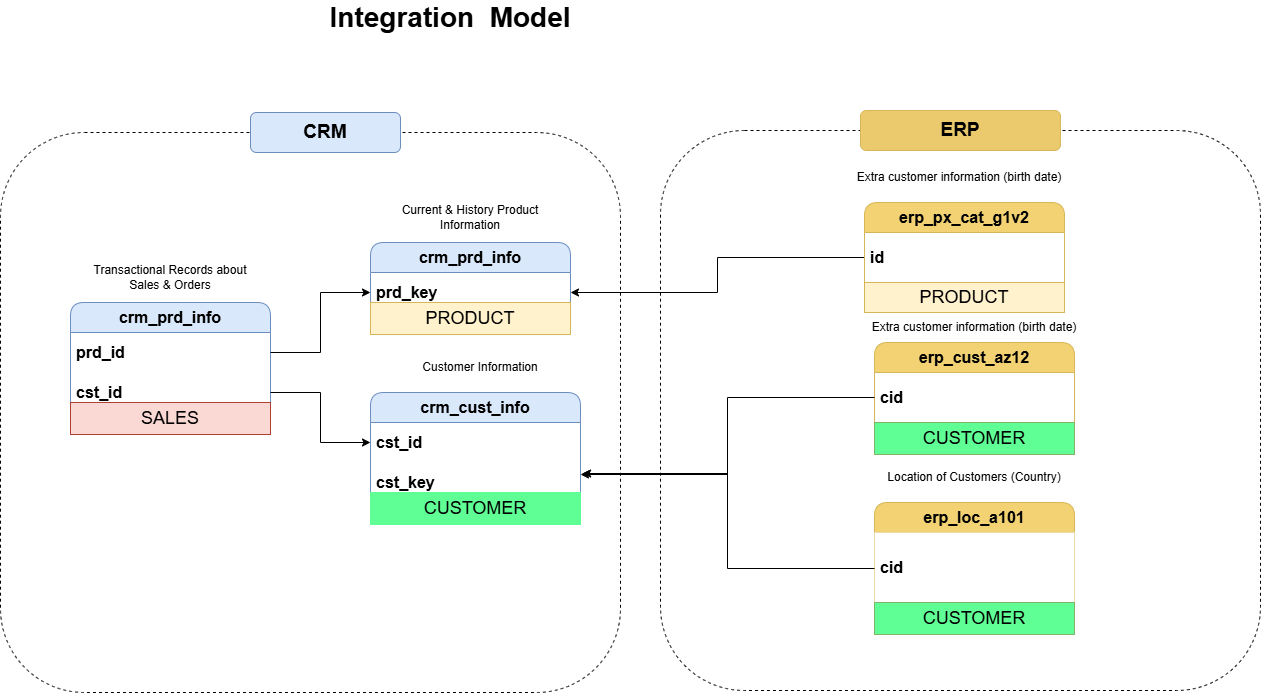

The diagram above was exported from draw.io. Its source (the exported page's mxGraphModel, read from the mxfile embedded in the PNG):
<mxGraphModel dx="1730" dy="508" grid="1" gridSize="10" guides="1" tooltips="1" connect="1" arrows="1" fold="1" page="1" pageScale="1" pageWidth="850" pageHeight="1100" math="0" shadow="0">
  <root>
    <mxCell id="0" />
    <mxCell id="1" parent="0" />
    <mxCell id="6tJTRUZtEhRQHh6udr9p-34" value="" style="rounded=1;whiteSpace=wrap;html=1;fillColor=none;dashed=1;" parent="1" vertex="1">
      <mxGeometry x="340" y="158" width="600" height="560" as="geometry" />
    </mxCell>
    <mxCell id="6tJTRUZtEhRQHh6udr9p-1" value="crm_cust_info" style="swimlane;fontStyle=1;childLayout=stackLayout;horizontal=1;startSize=30;horizontalStack=0;resizeParent=1;resizeParentMax=0;resizeLast=0;collapsible=1;marginBottom=0;whiteSpace=wrap;html=1;fillColor=#dae8fc;strokeColor=#6c8ebf;rounded=1;fontSize=16;" parent="1" vertex="1">
      <mxGeometry x="50" y="420" width="210" height="110" as="geometry" />
    </mxCell>
    <mxCell id="6tJTRUZtEhRQHh6udr9p-2" value="cst_id" style="text;strokeColor=none;fillColor=none;align=left;verticalAlign=middle;spacingLeft=4;spacingRight=4;overflow=hidden;points=[[0,0.5],[1,0.5]];portConstraint=eastwest;rotatable=0;whiteSpace=wrap;html=1;fontSize=16;fontStyle=1" parent="6tJTRUZtEhRQHh6udr9p-1" vertex="1">
      <mxGeometry y="30" width="210" height="40" as="geometry" />
    </mxCell>
    <mxCell id="6tJTRUZtEhRQHh6udr9p-22" value="cst_key" style="text;strokeColor=none;fillColor=none;align=left;verticalAlign=middle;spacingLeft=4;spacingRight=4;overflow=hidden;points=[[0,0.5],[1,0.5]];portConstraint=eastwest;rotatable=0;whiteSpace=wrap;html=1;fontSize=16;fontStyle=1" parent="6tJTRUZtEhRQHh6udr9p-1" vertex="1">
      <mxGeometry y="70" width="210" height="40" as="geometry" />
    </mxCell>
    <mxCell id="6tJTRUZtEhRQHh6udr9p-5" value="&lt;b&gt;&lt;font style=&quot;font-size: 28px;&quot;&gt;Integration&amp;nbsp; Model&lt;/font&gt;&lt;/b&gt;" style="text;html=1;align=center;verticalAlign=middle;whiteSpace=wrap;rounded=0;" parent="1" vertex="1">
      <mxGeometry x="-30" y="30" width="320" height="30" as="geometry" />
    </mxCell>
    <mxCell id="6tJTRUZtEhRQHh6udr9p-6" value="Customer Information" style="text;html=1;align=center;verticalAlign=middle;whiteSpace=wrap;rounded=0;" parent="1" vertex="1">
      <mxGeometry x="100" y="380" width="120" height="30" as="geometry" />
    </mxCell>
    <mxCell id="6tJTRUZtEhRQHh6udr9p-7" value="crm_prd_info" style="swimlane;fontStyle=1;childLayout=stackLayout;horizontal=1;startSize=30;horizontalStack=0;resizeParent=1;resizeParentMax=0;resizeLast=0;collapsible=1;marginBottom=0;whiteSpace=wrap;html=1;fillColor=#dae8fc;strokeColor=#6c8ebf;rounded=1;fontSize=16;" parent="1" vertex="1">
      <mxGeometry x="50" y="270" width="200" height="70" as="geometry" />
    </mxCell>
    <mxCell id="6tJTRUZtEhRQHh6udr9p-8" value="prd_key" style="text;strokeColor=none;fillColor=none;align=left;verticalAlign=middle;spacingLeft=4;spacingRight=4;overflow=hidden;points=[[0,0.5],[1,0.5]];portConstraint=eastwest;rotatable=0;whiteSpace=wrap;html=1;fontSize=16;fontStyle=1" parent="6tJTRUZtEhRQHh6udr9p-7" vertex="1">
      <mxGeometry y="30" width="200" height="40" as="geometry" />
    </mxCell>
    <mxCell id="6tJTRUZtEhRQHh6udr9p-11" value="Current &amp;amp; History Product Information" style="text;html=1;align=center;verticalAlign=middle;whiteSpace=wrap;rounded=0;" parent="1" vertex="1">
      <mxGeometry x="60" y="230" width="180" height="30" as="geometry" />
    </mxCell>
    <mxCell id="6tJTRUZtEhRQHh6udr9p-12" value="Transactional Records about Sales &amp;amp; Orders" style="text;html=1;align=center;verticalAlign=middle;whiteSpace=wrap;rounded=0;" parent="1" vertex="1">
      <mxGeometry x="-240" y="290" width="180" height="30" as="geometry" />
    </mxCell>
    <mxCell id="6tJTRUZtEhRQHh6udr9p-13" value="crm_prd_info" style="swimlane;fontStyle=1;childLayout=stackLayout;horizontal=1;startSize=30;horizontalStack=0;resizeParent=1;resizeParentMax=0;resizeLast=0;collapsible=1;marginBottom=0;whiteSpace=wrap;html=1;fillColor=#dae8fc;strokeColor=#6c8ebf;rounded=1;fontSize=16;" parent="1" vertex="1">
      <mxGeometry x="-250" y="330" width="200" height="110" as="geometry" />
    </mxCell>
    <mxCell id="6tJTRUZtEhRQHh6udr9p-14" value="prd_id" style="text;strokeColor=none;fillColor=none;align=left;verticalAlign=middle;spacingLeft=4;spacingRight=4;overflow=hidden;points=[[0,0.5],[1,0.5]];portConstraint=eastwest;rotatable=0;whiteSpace=wrap;html=1;fontSize=16;fontStyle=1" parent="6tJTRUZtEhRQHh6udr9p-13" vertex="1">
      <mxGeometry y="30" width="200" height="40" as="geometry" />
    </mxCell>
    <mxCell id="6tJTRUZtEhRQHh6udr9p-16" value="cst_id" style="text;strokeColor=none;fillColor=none;align=left;verticalAlign=middle;spacingLeft=4;spacingRight=4;overflow=hidden;points=[[0,0.5],[1,0.5]];portConstraint=eastwest;rotatable=0;whiteSpace=wrap;html=1;fontSize=16;fontStyle=1" parent="6tJTRUZtEhRQHh6udr9p-13" vertex="1">
      <mxGeometry y="70" width="200" height="40" as="geometry" />
    </mxCell>
    <mxCell id="6tJTRUZtEhRQHh6udr9p-17" style="edgeStyle=orthogonalEdgeStyle;rounded=0;orthogonalLoop=1;jettySize=auto;html=1;entryX=0;entryY=0.5;entryDx=0;entryDy=0;" parent="1" source="6tJTRUZtEhRQHh6udr9p-16" target="6tJTRUZtEhRQHh6udr9p-2" edge="1">
      <mxGeometry relative="1" as="geometry" />
    </mxCell>
    <mxCell id="6tJTRUZtEhRQHh6udr9p-18" style="edgeStyle=orthogonalEdgeStyle;rounded=0;orthogonalLoop=1;jettySize=auto;html=1;entryX=0;entryY=0.5;entryDx=0;entryDy=0;" parent="1" source="6tJTRUZtEhRQHh6udr9p-14" target="6tJTRUZtEhRQHh6udr9p-8" edge="1">
      <mxGeometry relative="1" as="geometry" />
    </mxCell>
    <mxCell id="6tJTRUZtEhRQHh6udr9p-19" value="erp_cust_az12" style="swimlane;fontStyle=1;childLayout=stackLayout;horizontal=1;startSize=30;horizontalStack=0;resizeParent=1;resizeParentMax=0;resizeLast=0;collapsible=1;marginBottom=0;whiteSpace=wrap;html=1;fillColor=light-dark(#f2d273, #281d00);strokeColor=#d6b656;rounded=1;fontSize=16;swimlaneFillColor=default;" parent="1" vertex="1">
      <mxGeometry x="554" y="370" width="200" height="112" as="geometry" />
    </mxCell>
    <mxCell id="6tJTRUZtEhRQHh6udr9p-20" value="cid" style="text;fillColor=none;align=left;verticalAlign=middle;spacingLeft=4;spacingRight=4;overflow=hidden;points=[[0,0.5],[1,0.5]];portConstraint=eastwest;rotatable=0;whiteSpace=wrap;html=1;fontSize=16;fontStyle=1;gradientColor=none;" parent="6tJTRUZtEhRQHh6udr9p-19" vertex="1">
      <mxGeometry y="30" width="200" height="50" as="geometry" />
    </mxCell>
    <mxCell id="Nx15KwHhYGKmCZIvgVIx-5" value="&lt;font style=&quot;font-size: 18px;&quot;&gt;CUSTOMER&lt;/font&gt;" style="text;html=1;strokeColor=#82b366;fillColor=#60FF95;align=center;verticalAlign=middle;whiteSpace=wrap;overflow=hidden;" parent="6tJTRUZtEhRQHh6udr9p-19" vertex="1">
      <mxGeometry y="80" width="200" height="32" as="geometry" />
    </mxCell>
    <mxCell id="6tJTRUZtEhRQHh6udr9p-21" value="Extra customer information (birth date)" style="text;html=1;align=center;verticalAlign=middle;whiteSpace=wrap;rounded=0;" parent="1" vertex="1">
      <mxGeometry x="539" y="340" width="230" height="30" as="geometry" />
    </mxCell>
    <mxCell id="6tJTRUZtEhRQHh6udr9p-23" style="edgeStyle=orthogonalEdgeStyle;rounded=0;orthogonalLoop=1;jettySize=auto;html=1;entryX=1;entryY=0.3;entryDx=0;entryDy=0;entryPerimeter=0;" parent="1" source="6tJTRUZtEhRQHh6udr9p-20" target="6tJTRUZtEhRQHh6udr9p-22" edge="1">
      <mxGeometry relative="1" as="geometry" />
    </mxCell>
    <mxCell id="6tJTRUZtEhRQHh6udr9p-24" value="erp_loc_a101" style="swimlane;fontStyle=1;childLayout=stackLayout;horizontal=1;startSize=30;horizontalStack=0;resizeParent=1;resizeParentMax=0;resizeLast=0;collapsible=1;marginBottom=0;whiteSpace=wrap;html=1;fillColor=light-dark(#f2d273, #281d00);strokeColor=#d6b656;rounded=1;fontSize=16;swimlaneFillColor=default;" parent="1" vertex="1">
      <mxGeometry x="554" y="530" width="200" height="132" as="geometry" />
    </mxCell>
    <mxCell id="6tJTRUZtEhRQHh6udr9p-25" value="cid" style="text;strokeColor=none;fillColor=default;align=left;verticalAlign=middle;spacingLeft=4;spacingRight=4;overflow=hidden;points=[[0,0.5],[1,0.5]];portConstraint=eastwest;rotatable=0;whiteSpace=wrap;html=1;fontSize=16;fontStyle=1;gradientColor=none;" parent="6tJTRUZtEhRQHh6udr9p-24" vertex="1">
      <mxGeometry y="30" width="200" height="70" as="geometry" />
    </mxCell>
    <mxCell id="Nx15KwHhYGKmCZIvgVIx-6" value="&lt;font style=&quot;font-size: 18px;&quot;&gt;CUSTOMER&lt;/font&gt;" style="text;html=1;strokeColor=#82b366;fillColor=#60FF95;align=center;verticalAlign=middle;whiteSpace=wrap;overflow=hidden;" parent="6tJTRUZtEhRQHh6udr9p-24" vertex="1">
      <mxGeometry y="100" width="200" height="32" as="geometry" />
    </mxCell>
    <mxCell id="6tJTRUZtEhRQHh6udr9p-26" value="Location of Customers (Country)" style="text;html=1;align=center;verticalAlign=middle;whiteSpace=wrap;rounded=0;" parent="1" vertex="1">
      <mxGeometry x="554" y="490" width="200" height="30" as="geometry" />
    </mxCell>
    <mxCell id="6tJTRUZtEhRQHh6udr9p-27" style="edgeStyle=orthogonalEdgeStyle;rounded=0;orthogonalLoop=1;jettySize=auto;html=1;entryX=1.01;entryY=0.275;entryDx=0;entryDy=0;entryPerimeter=0;" parent="1" source="6tJTRUZtEhRQHh6udr9p-24" target="6tJTRUZtEhRQHh6udr9p-22" edge="1">
      <mxGeometry relative="1" as="geometry" />
    </mxCell>
    <mxCell id="6tJTRUZtEhRQHh6udr9p-31" style="edgeStyle=orthogonalEdgeStyle;rounded=0;orthogonalLoop=1;jettySize=auto;html=1;entryX=1;entryY=0.5;entryDx=0;entryDy=0;" parent="1" source="6tJTRUZtEhRQHh6udr9p-28" target="6tJTRUZtEhRQHh6udr9p-8" edge="1">
      <mxGeometry relative="1" as="geometry" />
    </mxCell>
    <mxCell id="6tJTRUZtEhRQHh6udr9p-28" value="erp_px_cat_g1v2" style="swimlane;fontStyle=1;childLayout=stackLayout;horizontal=1;startSize=30;horizontalStack=0;resizeParent=1;resizeParentMax=0;resizeLast=0;collapsible=1;marginBottom=0;whiteSpace=wrap;html=1;fillColor=light-dark(#f2d273, #281d00);strokeColor=#d6b656;rounded=1;fontSize=16;swimlaneFillColor=default;" parent="1" vertex="1">
      <mxGeometry x="544" y="230" width="200" height="110" as="geometry" />
    </mxCell>
    <mxCell id="6tJTRUZtEhRQHh6udr9p-29" value="id" style="text;strokeColor=none;fillColor=none;align=left;verticalAlign=middle;spacingLeft=4;spacingRight=4;overflow=hidden;points=[[0,0.5],[1,0.5]];portConstraint=eastwest;rotatable=0;whiteSpace=wrap;html=1;fontSize=16;fontStyle=1" parent="6tJTRUZtEhRQHh6udr9p-28" vertex="1">
      <mxGeometry y="30" width="200" height="50" as="geometry" />
    </mxCell>
    <mxCell id="Nx15KwHhYGKmCZIvgVIx-3" value="&lt;font style=&quot;font-size: 18px;&quot;&gt;PRODUCT&lt;/font&gt;" style="text;html=1;strokeColor=#d6b656;fillColor=#fff2cc;align=center;verticalAlign=middle;whiteSpace=wrap;overflow=hidden;" parent="6tJTRUZtEhRQHh6udr9p-28" vertex="1">
      <mxGeometry y="80" width="200" height="30" as="geometry" />
    </mxCell>
    <mxCell id="6tJTRUZtEhRQHh6udr9p-30" value="Extra customer information (birth date)" style="text;html=1;align=center;verticalAlign=middle;whiteSpace=wrap;rounded=0;" parent="1" vertex="1">
      <mxGeometry x="524" y="190" width="230" height="30" as="geometry" />
    </mxCell>
    <mxCell id="6tJTRUZtEhRQHh6udr9p-32" value="" style="rounded=1;whiteSpace=wrap;html=1;fillColor=none;dashed=1;" parent="1" vertex="1">
      <mxGeometry x="-320" y="160" width="620" height="560" as="geometry" />
    </mxCell>
    <mxCell id="6tJTRUZtEhRQHh6udr9p-33" value="&lt;b&gt;&lt;font style=&quot;font-size: 19px;&quot;&gt;CRM&lt;/font&gt;&lt;/b&gt;" style="rounded=1;whiteSpace=wrap;html=1;fillColor=#dae8fc;strokeColor=#6c8ebf;" parent="1" vertex="1">
      <mxGeometry x="-70" y="140" width="150" height="40" as="geometry" />
    </mxCell>
    <mxCell id="6tJTRUZtEhRQHh6udr9p-35" value="&lt;b&gt;&lt;font style=&quot;font-size: 19px;&quot;&gt;ERP&lt;/font&gt;&lt;/b&gt;" style="rounded=1;whiteSpace=wrap;html=1;fillColor=light-dark(#eaca6c, #281d00);strokeColor=#D6B656;" parent="1" vertex="1">
      <mxGeometry x="540" y="138" width="200" height="40" as="geometry" />
    </mxCell>
    <mxCell id="Nx15KwHhYGKmCZIvgVIx-2" value="&lt;font style=&quot;font-size: 18px;&quot;&gt;PRODUCT&lt;/font&gt;" style="text;html=1;strokeColor=#d6b656;fillColor=#fff2cc;align=center;verticalAlign=middle;whiteSpace=wrap;overflow=hidden;" parent="1" vertex="1">
      <mxGeometry x="50" y="330" width="200" height="32" as="geometry" />
    </mxCell>
    <mxCell id="Nx15KwHhYGKmCZIvgVIx-4" value="&lt;font style=&quot;font-size: 18px;&quot;&gt;CUSTOMER&lt;/font&gt;" style="text;html=1;strokeColor=#60FF95;fillColor=#60FF95;align=center;verticalAlign=middle;whiteSpace=wrap;overflow=hidden;" parent="1" vertex="1">
      <mxGeometry x="50" y="520" width="210" height="32" as="geometry" />
    </mxCell>
    <mxCell id="Nx15KwHhYGKmCZIvgVIx-7" value="&lt;font style=&quot;font-size: 18px;&quot;&gt;SALES&lt;/font&gt;" style="text;html=1;strokeColor=#ae4132;fillColor=#fad9d5;align=center;verticalAlign=middle;whiteSpace=wrap;overflow=hidden;" parent="1" vertex="1">
      <mxGeometry x="-250" y="430" width="200" height="32" as="geometry" />
    </mxCell>
  </root>
</mxGraphModel>